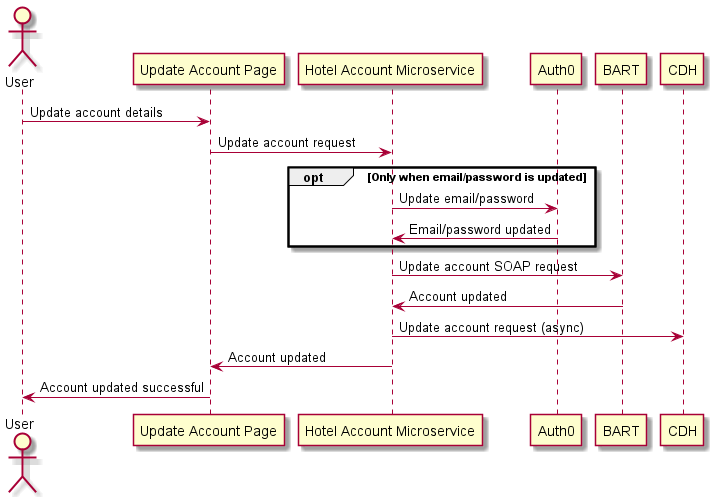

The diagram above was rendered by PlantUML. Its source (embedded in the PNG):
@startuml
actor User
participant "Update Account Page" as UP
participant "Hotel Account Microservice" as MS
User -> UP: Update account details
UP -> MS: Update account request
opt Only when email/password is updated
  MS -> Auth0: Update email/password
  MS <- Auth0: Email/password updated
end
MS -> BART: Update account SOAP request
MS <- BART: Account updated
MS -> CDH: Update account request (async)
UP <- MS: Account updated
User <- UP: Account updated successful
@enduml